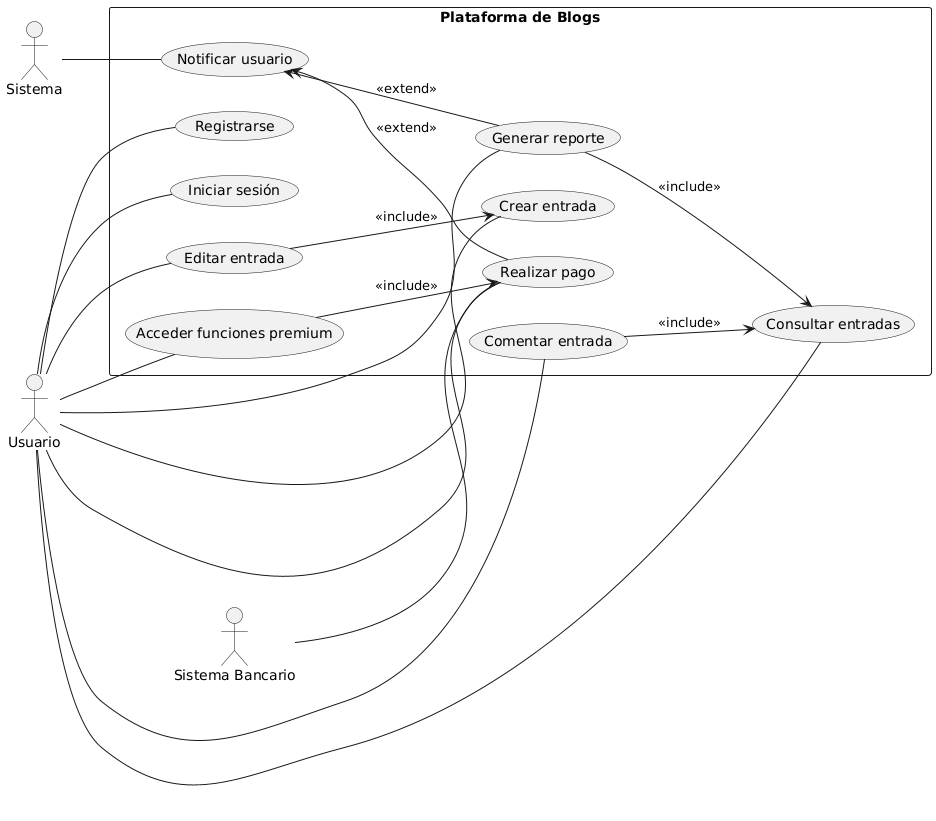

The diagram above was rendered by PlantUML. Its source (embedded in the PNG):
@startuml
left to right direction

actor "Usuario" as U
actor "Sistema" as SYS
actor "Sistema Bancario" as SB

rectangle "Plataforma de Blogs" as PB {
  (Registrarse) as UC1
  (Iniciar sesión) as UC2
  (Crear entrada) as UC3
  (Editar entrada) as UC4
  (Consultar entradas) as UC5
  (Comentar entrada) as UC6
  (Generar reporte) as UC7
  (Realizar pago) as UC8
  (Acceder funciones premium) as UC9
  (Notificar usuario) as UC10

  UC4 --> UC3 : <<include>>
  UC6 --> UC5 : <<include>>
  UC9 --> UC8 : <<include>>
  UC7 --> UC5 : <<include>>

  UC10 <-- UC7 : <<extend>>
  UC10 <-- UC8 : <<extend>>
}

U -- UC1
U -- UC2
U -- UC3
U -- UC4
U -- UC5
U -- UC6
U -- UC7
U -- UC8
U -- UC9

SYS -- UC10
SB -- UC8
@enduml